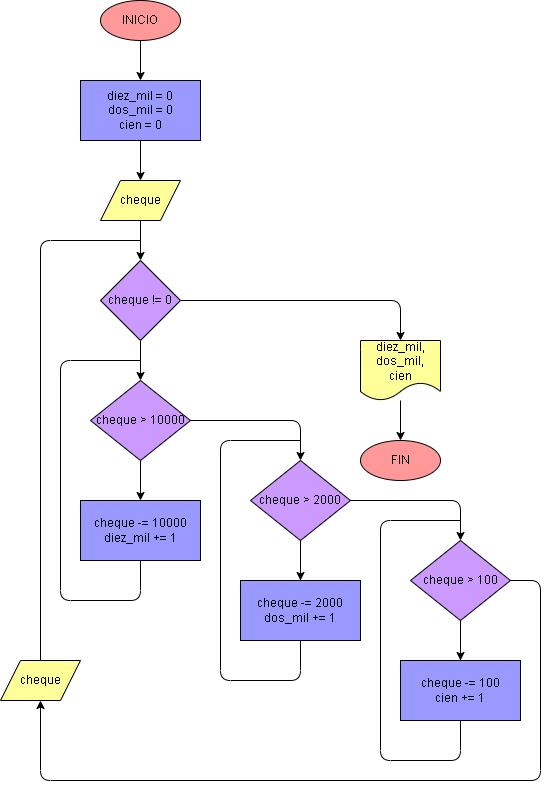

The diagram above was exported from draw.io. Its source (the exported page's mxGraphModel, read from the mxfile embedded in the PNG):
<mxGraphModel dx="1037" dy="737" grid="1" gridSize="10" guides="1" tooltips="1" connect="1" arrows="1" fold="1" page="1" pageScale="1" pageWidth="827" pageHeight="1169" math="0" shadow="0">
  <root>
    <mxCell id="0" />
    <mxCell id="1" parent="0" />
    <mxCell id="4" value="" style="edgeStyle=none;html=1;fontColor=#000000;strokeColor=#000000;" edge="1" parent="1" source="2" target="3">
      <mxGeometry relative="1" as="geometry" />
    </mxCell>
    <mxCell id="2" value="INICIO" style="ellipse;whiteSpace=wrap;html=1;fillColor=#FF9999;strokeColor=#000000;fontColor=#000000;" vertex="1" parent="1">
      <mxGeometry x="240" y="240" width="80" height="40" as="geometry" />
    </mxCell>
    <mxCell id="6" value="" style="edgeStyle=none;html=1;fontColor=#000000;strokeColor=#000000;" edge="1" parent="1" source="3" target="5">
      <mxGeometry relative="1" as="geometry" />
    </mxCell>
    <mxCell id="3" value="diez_mil = 0&lt;br&gt;dos_mil = 0&lt;br&gt;cien = 0" style="whiteSpace=wrap;html=1;fillColor=#9999FF;strokeColor=#000000;fontColor=#000000;" vertex="1" parent="1">
      <mxGeometry x="220" y="320" width="120" height="60" as="geometry" />
    </mxCell>
    <mxCell id="8" value="" style="edgeStyle=none;html=1;fontColor=#000000;strokeColor=#000000;" edge="1" parent="1" source="5" target="7">
      <mxGeometry relative="1" as="geometry" />
    </mxCell>
    <mxCell id="5" value="cheque" style="shape=parallelogram;perimeter=parallelogramPerimeter;whiteSpace=wrap;html=1;fixedSize=1;fillColor=#FFFF99;strokeColor=#000000;fontColor=#000000;" vertex="1" parent="1">
      <mxGeometry x="240" y="420" width="80" height="40" as="geometry" />
    </mxCell>
    <mxCell id="10" value="" style="edgeStyle=none;html=1;fontColor=#000000;strokeColor=#000000;" edge="1" parent="1" source="7" target="9">
      <mxGeometry relative="1" as="geometry" />
    </mxCell>
    <mxCell id="31" value="" style="edgeStyle=orthogonalEdgeStyle;html=1;fontColor=#000000;endArrow=classic;endFill=1;strokeColor=#000000;entryX=0.5;entryY=0;entryDx=0;entryDy=0;" edge="1" parent="1" source="7" target="30">
      <mxGeometry relative="1" as="geometry" />
    </mxCell>
    <mxCell id="7" value="cheque != 0" style="rhombus;whiteSpace=wrap;html=1;fillColor=#CC99FF;strokeColor=#000000;fontColor=#000000;" vertex="1" parent="1">
      <mxGeometry x="240" y="500" width="80" height="80" as="geometry" />
    </mxCell>
    <mxCell id="12" value="" style="edgeStyle=none;html=1;fontColor=#000000;strokeColor=#000000;" edge="1" parent="1" source="9" target="11">
      <mxGeometry relative="1" as="geometry" />
    </mxCell>
    <mxCell id="9" value="cheque &amp;gt; 10000" style="rhombus;whiteSpace=wrap;html=1;fillColor=#CC99FF;strokeColor=#000000;fontColor=#000000;" vertex="1" parent="1">
      <mxGeometry x="230" y="620" width="100" height="80" as="geometry" />
    </mxCell>
    <mxCell id="13" style="edgeStyle=none;html=1;exitX=0.5;exitY=1;exitDx=0;exitDy=0;fontColor=#000000;strokeColor=#000000;endArrow=none;endFill=0;" edge="1" parent="1" source="11">
      <mxGeometry relative="1" as="geometry">
        <mxPoint x="280" y="600" as="targetPoint" />
        <Array as="points">
          <mxPoint x="280" y="840" />
          <mxPoint x="200" y="840" />
          <mxPoint x="200" y="600" />
        </Array>
      </mxGeometry>
    </mxCell>
    <mxCell id="11" value="cheque -= 10000&lt;br&gt;diez_mil += 1" style="whiteSpace=wrap;html=1;fillColor=#9999FF;strokeColor=#000000;fontColor=#000000;" vertex="1" parent="1">
      <mxGeometry x="220" y="740" width="120" height="60" as="geometry" />
    </mxCell>
    <mxCell id="15" value="" style="edgeStyle=orthogonalEdgeStyle;html=1;fontColor=#000000;strokeColor=#000000;exitX=1;exitY=0.5;exitDx=0;exitDy=0;entryX=0.5;entryY=0;entryDx=0;entryDy=0;" edge="1" parent="1" target="16" source="9">
      <mxGeometry relative="1" as="geometry">
        <mxPoint x="420" y="640" as="sourcePoint" />
      </mxGeometry>
    </mxCell>
    <mxCell id="19" value="" style="edgeStyle=orthogonalEdgeStyle;html=1;fontColor=#000000;endArrow=none;endFill=0;strokeColor=#000000;" edge="1" parent="1" source="16" target="18">
      <mxGeometry relative="1" as="geometry" />
    </mxCell>
    <mxCell id="16" value="cheque &amp;gt; 2000" style="rhombus;whiteSpace=wrap;html=1;fillColor=#CC99FF;strokeColor=#000000;fontColor=#000000;" vertex="1" parent="1">
      <mxGeometry x="390" y="700" width="100" height="80" as="geometry" />
    </mxCell>
    <mxCell id="17" value="" style="edgeStyle=none;html=1;fontColor=#000000;strokeColor=#000000;" edge="1" parent="1" target="18">
      <mxGeometry relative="1" as="geometry">
        <mxPoint x="440" y="780" as="sourcePoint" />
      </mxGeometry>
    </mxCell>
    <mxCell id="18" value="cheque -= 2000&lt;br&gt;dos_mil += 1" style="whiteSpace=wrap;html=1;fillColor=#9999FF;strokeColor=#000000;fontColor=#000000;" vertex="1" parent="1">
      <mxGeometry x="380" y="820" width="120" height="60" as="geometry" />
    </mxCell>
    <mxCell id="20" style="edgeStyle=none;html=1;exitX=0.5;exitY=1;exitDx=0;exitDy=0;fontColor=#000000;strokeColor=#000000;endArrow=none;endFill=0;" edge="1" parent="1">
      <mxGeometry relative="1" as="geometry">
        <mxPoint x="440" y="680" as="targetPoint" />
        <mxPoint x="440" y="880" as="sourcePoint" />
        <Array as="points">
          <mxPoint x="440" y="920" />
          <mxPoint x="360" y="920" />
          <mxPoint x="360" y="680" />
        </Array>
      </mxGeometry>
    </mxCell>
    <mxCell id="21" value="" style="edgeStyle=orthogonalEdgeStyle;html=1;fontColor=#000000;strokeColor=#000000;exitX=1;exitY=0.5;exitDx=0;exitDy=0;entryX=0.5;entryY=0;entryDx=0;entryDy=0;" edge="1" parent="1" target="23">
      <mxGeometry relative="1" as="geometry">
        <mxPoint x="490" y="740" as="sourcePoint" />
      </mxGeometry>
    </mxCell>
    <mxCell id="22" value="" style="edgeStyle=orthogonalEdgeStyle;html=1;fontColor=#000000;endArrow=none;endFill=0;strokeColor=#000000;" edge="1" parent="1" source="23" target="25">
      <mxGeometry relative="1" as="geometry" />
    </mxCell>
    <mxCell id="23" value="cheque &amp;gt; 100" style="rhombus;whiteSpace=wrap;html=1;fillColor=#CC99FF;strokeColor=#000000;fontColor=#000000;" vertex="1" parent="1">
      <mxGeometry x="550" y="780" width="100" height="80" as="geometry" />
    </mxCell>
    <mxCell id="24" value="" style="edgeStyle=none;html=1;fontColor=#000000;strokeColor=#000000;" edge="1" parent="1" target="25">
      <mxGeometry relative="1" as="geometry">
        <mxPoint x="600" y="860" as="sourcePoint" />
      </mxGeometry>
    </mxCell>
    <mxCell id="25" value="cheque -= 100&lt;br&gt;cien += 1" style="whiteSpace=wrap;html=1;fillColor=#9999FF;strokeColor=#000000;fontColor=#000000;" vertex="1" parent="1">
      <mxGeometry x="540" y="900" width="120" height="60" as="geometry" />
    </mxCell>
    <mxCell id="26" style="edgeStyle=none;html=1;exitX=0.5;exitY=1;exitDx=0;exitDy=0;fontColor=#000000;strokeColor=#000000;endArrow=none;endFill=0;" edge="1" parent="1">
      <mxGeometry relative="1" as="geometry">
        <mxPoint x="600" y="760" as="targetPoint" />
        <mxPoint x="600" y="960" as="sourcePoint" />
        <Array as="points">
          <mxPoint x="600" y="1000" />
          <mxPoint x="520" y="1000" />
          <mxPoint x="520" y="760" />
        </Array>
      </mxGeometry>
    </mxCell>
    <mxCell id="27" style="edgeStyle=none;html=1;exitX=1;exitY=0.5;exitDx=0;exitDy=0;fontColor=#000000;strokeColor=#000000;endArrow=classic;endFill=1;entryX=0.5;entryY=1;entryDx=0;entryDy=0;" edge="1" parent="1" source="23" target="28">
      <mxGeometry relative="1" as="geometry">
        <mxPoint x="190" y="1030" as="targetPoint" />
        <mxPoint x="340" y="1080" as="sourcePoint" />
        <Array as="points">
          <mxPoint x="680" y="820" />
          <mxPoint x="680" y="1020" />
          <mxPoint x="180" y="1020" />
        </Array>
      </mxGeometry>
    </mxCell>
    <mxCell id="29" style="edgeStyle=orthogonalEdgeStyle;html=1;exitX=0.5;exitY=0;exitDx=0;exitDy=0;fontColor=#000000;endArrow=none;endFill=0;strokeColor=#000000;" edge="1" parent="1" source="28">
      <mxGeometry relative="1" as="geometry">
        <mxPoint x="280" y="480" as="targetPoint" />
        <Array as="points">
          <mxPoint x="180" y="480" />
        </Array>
      </mxGeometry>
    </mxCell>
    <mxCell id="28" value="cheque" style="shape=parallelogram;perimeter=parallelogramPerimeter;whiteSpace=wrap;html=1;fixedSize=1;fillColor=#FFFF99;strokeColor=#000000;fontColor=#000000;" vertex="1" parent="1">
      <mxGeometry x="140" y="900" width="80" height="40" as="geometry" />
    </mxCell>
    <mxCell id="33" value="" style="edgeStyle=orthogonalEdgeStyle;html=1;fontColor=#000000;endArrow=classic;endFill=1;strokeColor=#000000;" edge="1" parent="1" source="30" target="32">
      <mxGeometry relative="1" as="geometry" />
    </mxCell>
    <mxCell id="30" value="diez_mil,&lt;br&gt;dos_mil,&lt;br&gt;cien" style="shape=document;whiteSpace=wrap;html=1;boundedLbl=1;fillColor=#FFFF99;strokeColor=#000000;fontColor=#000000;" vertex="1" parent="1">
      <mxGeometry x="500" y="580" width="80" height="60" as="geometry" />
    </mxCell>
    <mxCell id="32" value="FIN" style="ellipse;whiteSpace=wrap;html=1;fillColor=#FF9999;strokeColor=#000000;fontColor=#000000;" vertex="1" parent="1">
      <mxGeometry x="500" y="680" width="80" height="40" as="geometry" />
    </mxCell>
  </root>
</mxGraphModel>